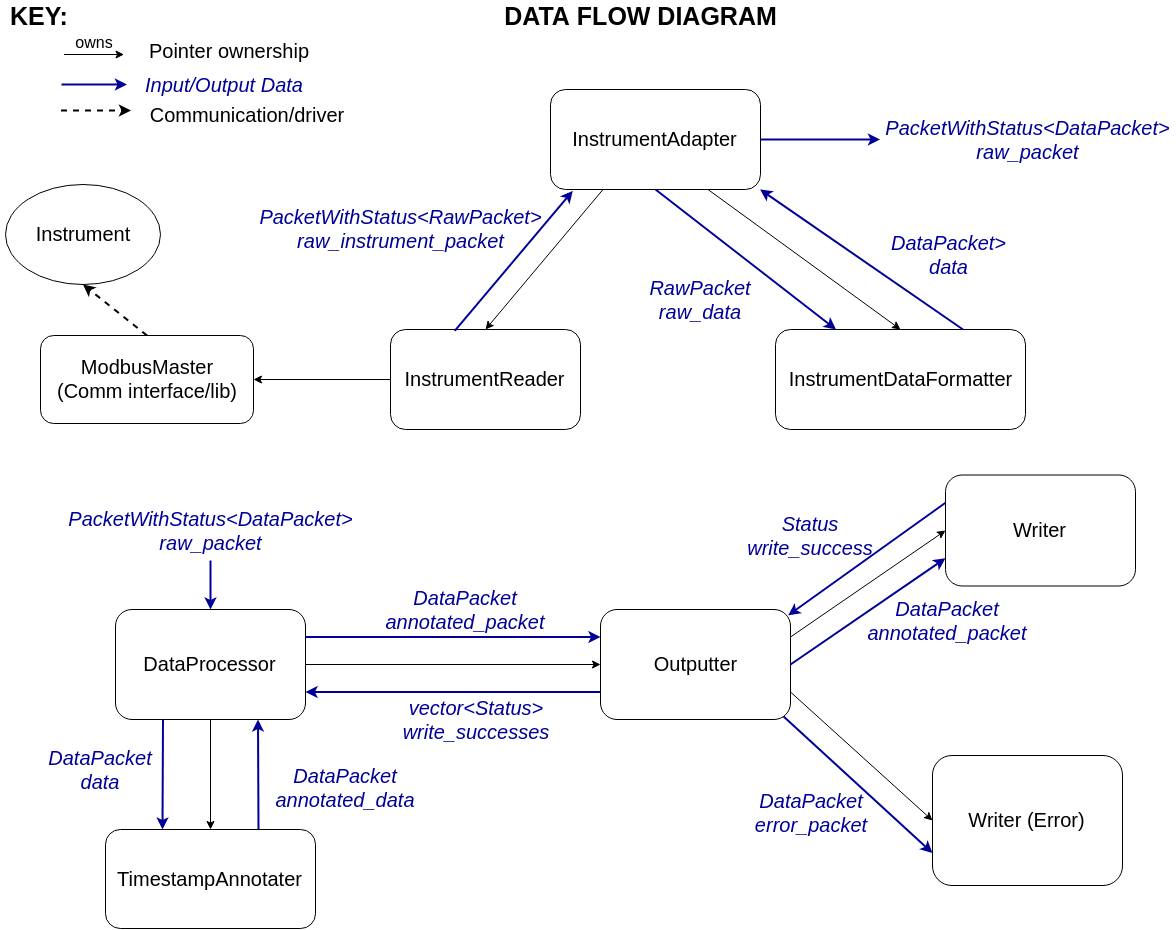

The diagram above was exported from draw.io. Its source (the exported page's mxGraphModel, read from the mxfile embedded in the PNG):
<mxGraphModel dx="1936" dy="1109" grid="1" gridSize="10" guides="1" tooltips="1" connect="1" arrows="1" fold="1" page="1" pageScale="1" pageWidth="850" pageHeight="1100" math="0" shadow="0">
  <root>
    <mxCell id="0" />
    <mxCell id="1" parent="0" />
    <mxCell id="2" style="rounded=0;orthogonalLoop=1;jettySize=auto;html=1;exitX=0.25;exitY=1;exitDx=0;exitDy=0;entryX=0.5;entryY=0;entryDx=0;entryDy=0;fontSize=20;" edge="1" source="5" target="7" parent="1">
      <mxGeometry relative="1" as="geometry" />
    </mxCell>
    <mxCell id="3" style="edgeStyle=none;rounded=0;orthogonalLoop=1;jettySize=auto;html=1;exitX=0.75;exitY=1;exitDx=0;exitDy=0;entryX=0.5;entryY=0;entryDx=0;entryDy=0;fontSize=20;strokeWidth=1;" edge="1" source="5" target="8" parent="1">
      <mxGeometry relative="1" as="geometry">
        <mxPoint x="865.5" y="274" as="sourcePoint" />
      </mxGeometry>
    </mxCell>
    <mxCell id="4" style="edgeStyle=none;rounded=0;orthogonalLoop=1;jettySize=auto;html=1;exitX=1;exitY=0.5;exitDx=0;exitDy=0;entryX=0;entryY=0.5;entryDx=0;entryDy=0;fontSize=20;fontColor=#000099;strokeColor=#000099;strokeWidth=2;" edge="1" source="5" target="21" parent="1">
      <mxGeometry relative="1" as="geometry">
        <mxPoint x="913" y="214" as="targetPoint" />
      </mxGeometry>
    </mxCell>
    <mxCell id="5" value="InstrumentAdapter" style="rounded=1;whiteSpace=wrap;html=1;fontSize=20;" vertex="1" parent="1">
      <mxGeometry x="638" y="154" width="210" height="100" as="geometry" />
    </mxCell>
    <mxCell id="6" style="rounded=0;orthogonalLoop=1;jettySize=auto;html=1;exitX=0;exitY=0.5;exitDx=0;exitDy=0;entryX=1;entryY=0.5;entryDx=0;entryDy=0;fontSize=20;fontColor=#000000;" edge="1" source="7" target="48" parent="1">
      <mxGeometry relative="1" as="geometry" />
    </mxCell>
    <mxCell id="7" value="InstrumentReader" style="rounded=1;whiteSpace=wrap;html=1;fontSize=20;" vertex="1" parent="1">
      <mxGeometry x="478" y="394" width="190" height="100" as="geometry" />
    </mxCell>
    <mxCell id="8" value="InstrumentDataFormatter" style="rounded=1;whiteSpace=wrap;html=1;fontSize=20;" vertex="1" parent="1">
      <mxGeometry x="863" y="394" width="250" height="100" as="geometry" />
    </mxCell>
    <mxCell id="9" style="edgeStyle=none;rounded=0;orthogonalLoop=1;jettySize=auto;html=1;exitX=0.5;exitY=1;exitDx=0;exitDy=0;strokeColor=#000000;fontSize=20;fontColor=#000099;" edge="1" source="11" target="13" parent="1">
      <mxGeometry relative="1" as="geometry" />
    </mxCell>
    <mxCell id="10" style="edgeStyle=none;rounded=0;orthogonalLoop=1;jettySize=auto;html=1;exitX=1;exitY=0.5;exitDx=0;exitDy=0;entryX=0;entryY=0.5;entryDx=0;entryDy=0;strokeColor=#000000;fontSize=20;fontColor=#000099;" edge="1" source="11" target="18" parent="1">
      <mxGeometry relative="1" as="geometry" />
    </mxCell>
    <mxCell id="11" value="DataProcessor" style="rounded=1;whiteSpace=wrap;html=1;fontSize=20;" vertex="1" parent="1">
      <mxGeometry x="203" y="674" width="190" height="110" as="geometry" />
    </mxCell>
    <mxCell id="12" style="edgeStyle=none;rounded=0;orthogonalLoop=1;jettySize=auto;html=1;entryX=0.75;entryY=1;entryDx=0;entryDy=0;strokeColor=#000099;fontSize=20;fontColor=#000099;strokeWidth=2;" edge="1" target="11" parent="1">
      <mxGeometry relative="1" as="geometry">
        <mxPoint x="346" y="895" as="sourcePoint" />
      </mxGeometry>
    </mxCell>
    <mxCell id="13" value="TimestampAnnotater" style="rounded=1;whiteSpace=wrap;html=1;fontSize=20;" vertex="1" parent="1">
      <mxGeometry x="193" y="894" width="210" height="99" as="geometry" />
    </mxCell>
    <mxCell id="14" style="edgeStyle=none;rounded=0;orthogonalLoop=1;jettySize=auto;html=1;exitX=1;exitY=0.25;exitDx=0;exitDy=0;entryX=0;entryY=0.5;entryDx=0;entryDy=0;fontSize=20;" edge="1" source="18" target="19" parent="1">
      <mxGeometry relative="1" as="geometry">
        <mxPoint x="993" y="665" as="targetPoint" />
      </mxGeometry>
    </mxCell>
    <mxCell id="15" style="edgeStyle=none;rounded=0;orthogonalLoop=1;jettySize=auto;html=1;exitX=1;exitY=0.75;exitDx=0;exitDy=0;entryX=0;entryY=0.5;entryDx=0;entryDy=0;fontSize=20;" edge="1" source="18" target="20" parent="1">
      <mxGeometry relative="1" as="geometry">
        <mxPoint x="993" y="825" as="targetPoint" />
      </mxGeometry>
    </mxCell>
    <mxCell id="16" style="edgeStyle=none;rounded=0;orthogonalLoop=1;jettySize=auto;html=1;strokeColor=#000099;fontSize=20;fontColor=#000099;strokeWidth=2;exitX=0;exitY=0.25;exitDx=0;exitDy=0;entryX=0.988;entryY=0.053;entryDx=0;entryDy=0;entryPerimeter=0;" edge="1" source="19" target="18" parent="1">
      <mxGeometry relative="1" as="geometry">
        <mxPoint x="868" y="693" as="sourcePoint" />
        <mxPoint x="1008" y="574" as="targetPoint" />
      </mxGeometry>
    </mxCell>
    <mxCell id="17" style="edgeStyle=none;rounded=0;orthogonalLoop=1;jettySize=auto;html=1;entryX=0;entryY=0.75;entryDx=0;entryDy=0;strokeColor=#000099;fontSize=20;fontColor=#000099;strokeWidth=2;" edge="1" target="20" parent="1">
      <mxGeometry relative="1" as="geometry">
        <mxPoint x="870" y="780" as="sourcePoint" />
        <mxPoint x="993" y="845" as="targetPoint" />
      </mxGeometry>
    </mxCell>
    <mxCell id="18" value="Outputter" style="rounded=1;whiteSpace=wrap;html=1;fontSize=20;" vertex="1" parent="1">
      <mxGeometry x="688" y="674" width="190" height="110" as="geometry" />
    </mxCell>
    <mxCell id="19" value="Writer" style="rounded=1;whiteSpace=wrap;html=1;fontSize=20;" vertex="1" parent="1">
      <mxGeometry x="1033" y="539.5" width="190" height="111" as="geometry" />
    </mxCell>
    <mxCell id="20" value="Writer (Error)" style="rounded=1;whiteSpace=wrap;html=1;fontSize=20;" vertex="1" parent="1">
      <mxGeometry x="1020" y="820" width="190" height="130" as="geometry" />
    </mxCell>
    <mxCell id="21" value="PacketWithStatus&amp;lt;DataPacket&amp;gt; raw_packet" style="text;html=1;strokeColor=none;fillColor=none;align=center;verticalAlign=middle;whiteSpace=wrap;rounded=0;fontSize=20;fontStyle=2;fontColor=#000099;" vertex="1" parent="1">
      <mxGeometry x="967.5" y="174" width="295" height="60" as="geometry" />
    </mxCell>
    <mxCell id="22" style="edgeStyle=none;rounded=0;orthogonalLoop=1;jettySize=auto;html=1;exitX=0.5;exitY=1;exitDx=0;exitDy=0;strokeColor=#000099;fontSize=20;fontColor=#000099;strokeWidth=2;" edge="1" source="23" target="11" parent="1">
      <mxGeometry relative="1" as="geometry" />
    </mxCell>
    <mxCell id="23" value="PacketWithStatus&amp;lt;DataPacket&amp;gt; raw_packet" style="text;html=1;strokeColor=none;fillColor=none;align=center;verticalAlign=middle;whiteSpace=wrap;rounded=0;fontSize=20;fontStyle=2;fontColor=#000099;" vertex="1" parent="1">
      <mxGeometry x="188" y="565" width="220" height="60" as="geometry" />
    </mxCell>
    <mxCell id="24" style="edgeStyle=none;rounded=0;orthogonalLoop=1;jettySize=auto;html=1;exitX=0.25;exitY=1;exitDx=0;exitDy=0;strokeColor=#000099;fontSize=20;fontColor=#000099;strokeWidth=2;" edge="1" source="11" parent="1">
      <mxGeometry relative="1" as="geometry">
        <mxPoint x="250" y="894" as="targetPoint" />
      </mxGeometry>
    </mxCell>
    <mxCell id="25" value="DataPacket annotated_data" style="text;html=1;strokeColor=none;fillColor=none;align=center;verticalAlign=middle;whiteSpace=wrap;rounded=0;fontSize=20;fontStyle=2;fontColor=#000099;" vertex="1" parent="1">
      <mxGeometry x="338" y="826.5" width="190" height="50" as="geometry" />
    </mxCell>
    <mxCell id="26" value="DataPacket&lt;br&gt;data" style="text;html=1;strokeColor=none;fillColor=none;align=center;verticalAlign=middle;whiteSpace=wrap;rounded=0;fontSize=20;fontStyle=2;fontColor=#000099;" vertex="1" parent="1">
      <mxGeometry x="128" y="804" width="120" height="60" as="geometry" />
    </mxCell>
    <mxCell id="27" style="edgeStyle=none;rounded=0;orthogonalLoop=1;jettySize=auto;html=1;exitX=1;exitY=0.25;exitDx=0;exitDy=0;entryX=0;entryY=0.25;entryDx=0;entryDy=0;strokeColor=#000099;fontSize=20;fontColor=#000099;strokeWidth=2;" edge="1" source="11" target="18" parent="1">
      <mxGeometry relative="1" as="geometry">
        <mxPoint x="460.5" y="885" as="sourcePoint" />
        <mxPoint x="455.5" y="775" as="targetPoint" />
      </mxGeometry>
    </mxCell>
    <mxCell id="28" value="DataPacket annotated_packet" style="text;html=1;strokeColor=none;fillColor=none;align=center;verticalAlign=middle;whiteSpace=wrap;rounded=0;fontSize=20;fontStyle=2;fontColor=#000099;" vertex="1" parent="1">
      <mxGeometry x="458" y="649" width="190" height="50" as="geometry" />
    </mxCell>
    <mxCell id="29" value="DataPacket annotated_packet" style="text;html=1;strokeColor=none;fillColor=none;align=center;verticalAlign=middle;whiteSpace=wrap;rounded=0;fontSize=20;fontStyle=2;fontColor=#000099;" vertex="1" parent="1">
      <mxGeometry x="940" y="660" width="190" height="50" as="geometry" />
    </mxCell>
    <mxCell id="30" style="edgeStyle=none;rounded=0;orthogonalLoop=1;jettySize=auto;html=1;exitX=0.5;exitY=1;exitDx=0;exitDy=0;fontSize=20;strokeWidth=1;" edge="1" parent="1">
      <mxGeometry relative="1" as="geometry">
        <mxPoint x="151.5" y="119" as="sourcePoint" />
        <mxPoint x="211.5" y="119" as="targetPoint" />
      </mxGeometry>
    </mxCell>
    <mxCell id="31" style="edgeStyle=none;rounded=0;orthogonalLoop=1;jettySize=auto;html=1;exitX=1;exitY=0.5;exitDx=0;exitDy=0;fontSize=20;fontColor=#000099;strokeColor=#000099;strokeWidth=2;" edge="1" parent="1">
      <mxGeometry relative="1" as="geometry">
        <mxPoint x="149" y="149" as="sourcePoint" />
        <mxPoint x="214.5" y="149" as="targetPoint" />
      </mxGeometry>
    </mxCell>
    <mxCell id="32" value="Input/Output Data" style="text;html=1;strokeColor=none;fillColor=none;align=center;verticalAlign=middle;whiteSpace=wrap;rounded=0;fontSize=20;fontStyle=2;fontColor=#000099;" vertex="1" parent="1">
      <mxGeometry x="216.5" y="139" width="190" height="20" as="geometry" />
    </mxCell>
    <mxCell id="33" value="Pointer ownership" style="text;html=1;strokeColor=none;fillColor=none;align=center;verticalAlign=middle;whiteSpace=wrap;rounded=0;fontSize=20;fontStyle=0;fontColor=#000000;" vertex="1" parent="1">
      <mxGeometry x="220.5" y="105" width="190" height="20" as="geometry" />
    </mxCell>
    <mxCell id="34" value="&lt;font style=&quot;font-size: 16px&quot;&gt;owns&lt;/font&gt;" style="text;html=1;strokeColor=none;fillColor=none;align=center;verticalAlign=middle;whiteSpace=wrap;rounded=0;fontSize=20;fontStyle=0;fontColor=#000000;" vertex="1" parent="1">
      <mxGeometry x="156.5" y="95" width="50" height="20" as="geometry" />
    </mxCell>
    <mxCell id="35" style="edgeStyle=none;rounded=0;orthogonalLoop=1;jettySize=auto;html=1;strokeColor=#000099;fontSize=20;fontColor=#000099;strokeWidth=2;exitX=0.338;exitY=0.014;exitDx=0;exitDy=0;exitPerimeter=0;entryX=0.106;entryY=1.014;entryDx=0;entryDy=0;entryPerimeter=0;" edge="1" source="7" target="5" parent="1">
      <mxGeometry relative="1" as="geometry">
        <mxPoint x="548" y="354" as="sourcePoint" />
        <mxPoint x="623" y="254" as="targetPoint" />
      </mxGeometry>
    </mxCell>
    <mxCell id="36" style="edgeStyle=none;rounded=0;orthogonalLoop=1;jettySize=auto;html=1;exitX=0.75;exitY=0;exitDx=0;exitDy=0;strokeColor=#000099;fontSize=20;fontColor=#000099;strokeWidth=2;entryX=0.998;entryY=0.999;entryDx=0;entryDy=0;entryPerimeter=0;" edge="1" source="8" target="5" parent="1">
      <mxGeometry relative="1" as="geometry">
        <mxPoint x="745.5" y="404" as="sourcePoint" />
        <mxPoint x="887.9200000000001" y="276" as="targetPoint" />
      </mxGeometry>
    </mxCell>
    <mxCell id="37" style="edgeStyle=none;rounded=0;orthogonalLoop=1;jettySize=auto;html=1;exitX=0.5;exitY=1;exitDx=0;exitDy=0;strokeColor=#000099;fontSize=20;fontColor=#000099;strokeWidth=2;" edge="1" source="5" target="8" parent="1">
      <mxGeometry relative="1" as="geometry">
        <mxPoint x="840.04" y="274" as="sourcePoint" />
        <mxPoint x="650.5" y="404" as="targetPoint" />
      </mxGeometry>
    </mxCell>
    <mxCell id="38" value="PacketWithStatus&amp;lt;RawPacket&amp;gt; raw_instrument_packet" style="text;html=1;strokeColor=none;fillColor=none;align=center;verticalAlign=middle;whiteSpace=wrap;rounded=0;fontSize=20;fontStyle=2;fontColor=#000099;" vertex="1" parent="1">
      <mxGeometry x="378" y="263" width="220" height="60" as="geometry" />
    </mxCell>
    <mxCell id="39" value="DataPacket&amp;gt;&lt;br&gt;data" style="text;html=1;strokeColor=none;fillColor=none;align=center;verticalAlign=middle;whiteSpace=wrap;rounded=0;fontSize=20;fontStyle=2;fontColor=#000099;" vertex="1" parent="1">
      <mxGeometry x="967.5" y="289" width="135" height="60" as="geometry" />
    </mxCell>
    <mxCell id="40" value="RawPacket&lt;br&gt;raw_data" style="text;html=1;strokeColor=none;fillColor=none;align=center;verticalAlign=middle;whiteSpace=wrap;rounded=0;fontSize=20;fontStyle=2;fontColor=#000099;" vertex="1" parent="1">
      <mxGeometry x="728" y="334" width="120" height="60" as="geometry" />
    </mxCell>
    <mxCell id="41" style="edgeStyle=none;rounded=0;orthogonalLoop=1;jettySize=auto;html=1;strokeColor=#000099;fontSize=20;fontColor=#000099;strokeWidth=2;exitX=1;exitY=0.5;exitDx=0;exitDy=0;entryX=0;entryY=0.75;entryDx=0;entryDy=0;" edge="1" source="18" target="19" parent="1">
      <mxGeometry relative="1" as="geometry">
        <mxPoint x="865.9230769230767" y="694.9999999999998" as="sourcePoint" />
        <mxPoint x="1030" y="714" as="targetPoint" />
      </mxGeometry>
    </mxCell>
    <mxCell id="42" value="Status&lt;br&gt;write_success" style="text;html=1;strokeColor=none;fillColor=none;align=center;verticalAlign=middle;whiteSpace=wrap;rounded=0;fontSize=20;fontStyle=2;fontColor=#000099;" vertex="1" parent="1">
      <mxGeometry x="827.5" y="575" width="140" height="50" as="geometry" />
    </mxCell>
    <mxCell id="43" value="DataPacket&lt;br&gt;error_packet" style="text;html=1;strokeColor=none;fillColor=none;align=center;verticalAlign=middle;whiteSpace=wrap;rounded=0;fontSize=20;fontStyle=2;fontColor=#000099;" vertex="1" parent="1">
      <mxGeometry x="827.5" y="851.5" width="140" height="50" as="geometry" />
    </mxCell>
    <mxCell id="44" style="edgeStyle=none;rounded=0;orthogonalLoop=1;jettySize=auto;html=1;exitX=0;exitY=0.75;exitDx=0;exitDy=0;entryX=1;entryY=0.75;entryDx=0;entryDy=0;strokeColor=#000099;fontSize=20;fontColor=#000099;strokeWidth=2;" edge="1" source="18" target="11" parent="1">
      <mxGeometry relative="1" as="geometry">
        <mxPoint x="403" y="711.5" as="sourcePoint" />
        <mxPoint x="698" y="711.5" as="targetPoint" />
      </mxGeometry>
    </mxCell>
    <mxCell id="45" value="vector&amp;lt;Status&amp;gt;&lt;br&gt;write_successes" style="text;html=1;strokeColor=none;fillColor=none;align=center;verticalAlign=middle;whiteSpace=wrap;rounded=0;fontSize=20;fontStyle=2;fontColor=#000099;" vertex="1" parent="1">
      <mxGeometry x="468" y="759" width="190" height="50" as="geometry" />
    </mxCell>
    <mxCell id="46" value="Instrument" style="ellipse;whiteSpace=wrap;html=1;fontColor=#000000;fontSize=20;" vertex="1" parent="1">
      <mxGeometry x="93" y="249" width="155" height="100" as="geometry" />
    </mxCell>
    <mxCell id="47" style="edgeStyle=none;rounded=0;orthogonalLoop=1;jettySize=auto;html=1;exitX=0.5;exitY=0;exitDx=0;exitDy=0;entryX=0.5;entryY=1;entryDx=0;entryDy=0;fontSize=20;fontColor=#000000;dashed=1;strokeWidth=2;" edge="1" source="48" target="46" parent="1">
      <mxGeometry relative="1" as="geometry" />
    </mxCell>
    <mxCell id="48" value="ModbusMaster&lt;br&gt;(Comm interface/lib)" style="rounded=1;whiteSpace=wrap;html=1;fontSize=20;" vertex="1" parent="1">
      <mxGeometry x="128" y="400" width="213" height="88" as="geometry" />
    </mxCell>
    <mxCell id="49" style="edgeStyle=none;rounded=0;orthogonalLoop=1;jettySize=auto;html=1;fontSize=20;fontColor=#000000;dashed=1;strokeWidth=2;" edge="1" parent="1">
      <mxGeometry relative="1" as="geometry">
        <mxPoint x="148.5" y="175" as="sourcePoint" />
        <mxPoint x="218.5" y="175" as="targetPoint" />
      </mxGeometry>
    </mxCell>
    <mxCell id="50" value="Communication/driver" style="text;html=1;strokeColor=none;fillColor=none;align=center;verticalAlign=middle;whiteSpace=wrap;rounded=0;fontSize=20;fontStyle=0;fontColor=#000000;" vertex="1" parent="1">
      <mxGeometry x="238.5" y="169" width="190" height="20" as="geometry" />
    </mxCell>
    <mxCell id="51" value="&lt;font style=&quot;font-size: 25px;&quot;&gt;&lt;b style=&quot;font-size: 25px;&quot;&gt;KEY:&lt;/b&gt;&lt;/font&gt;" style="text;html=1;strokeColor=none;fillColor=none;align=center;verticalAlign=middle;whiteSpace=wrap;rounded=0;fontSize=25;fontColor=#000000;" vertex="1" parent="1">
      <mxGeometry x="88" y="65" width="78" height="30" as="geometry" />
    </mxCell>
    <mxCell id="52" value="&lt;span style=&quot;font-size: 25px&quot;&gt;&lt;b style=&quot;font-size: 25px&quot;&gt;DATA FLOW DIAGRAM&lt;/b&gt;&lt;/span&gt;" style="text;html=1;strokeColor=none;fillColor=none;align=center;verticalAlign=middle;whiteSpace=wrap;rounded=0;fontSize=25;fontColor=#000000;" vertex="1" parent="1">
      <mxGeometry x="589.5" y="65" width="277" height="30" as="geometry" />
    </mxCell>
  </root>
</mxGraphModel>